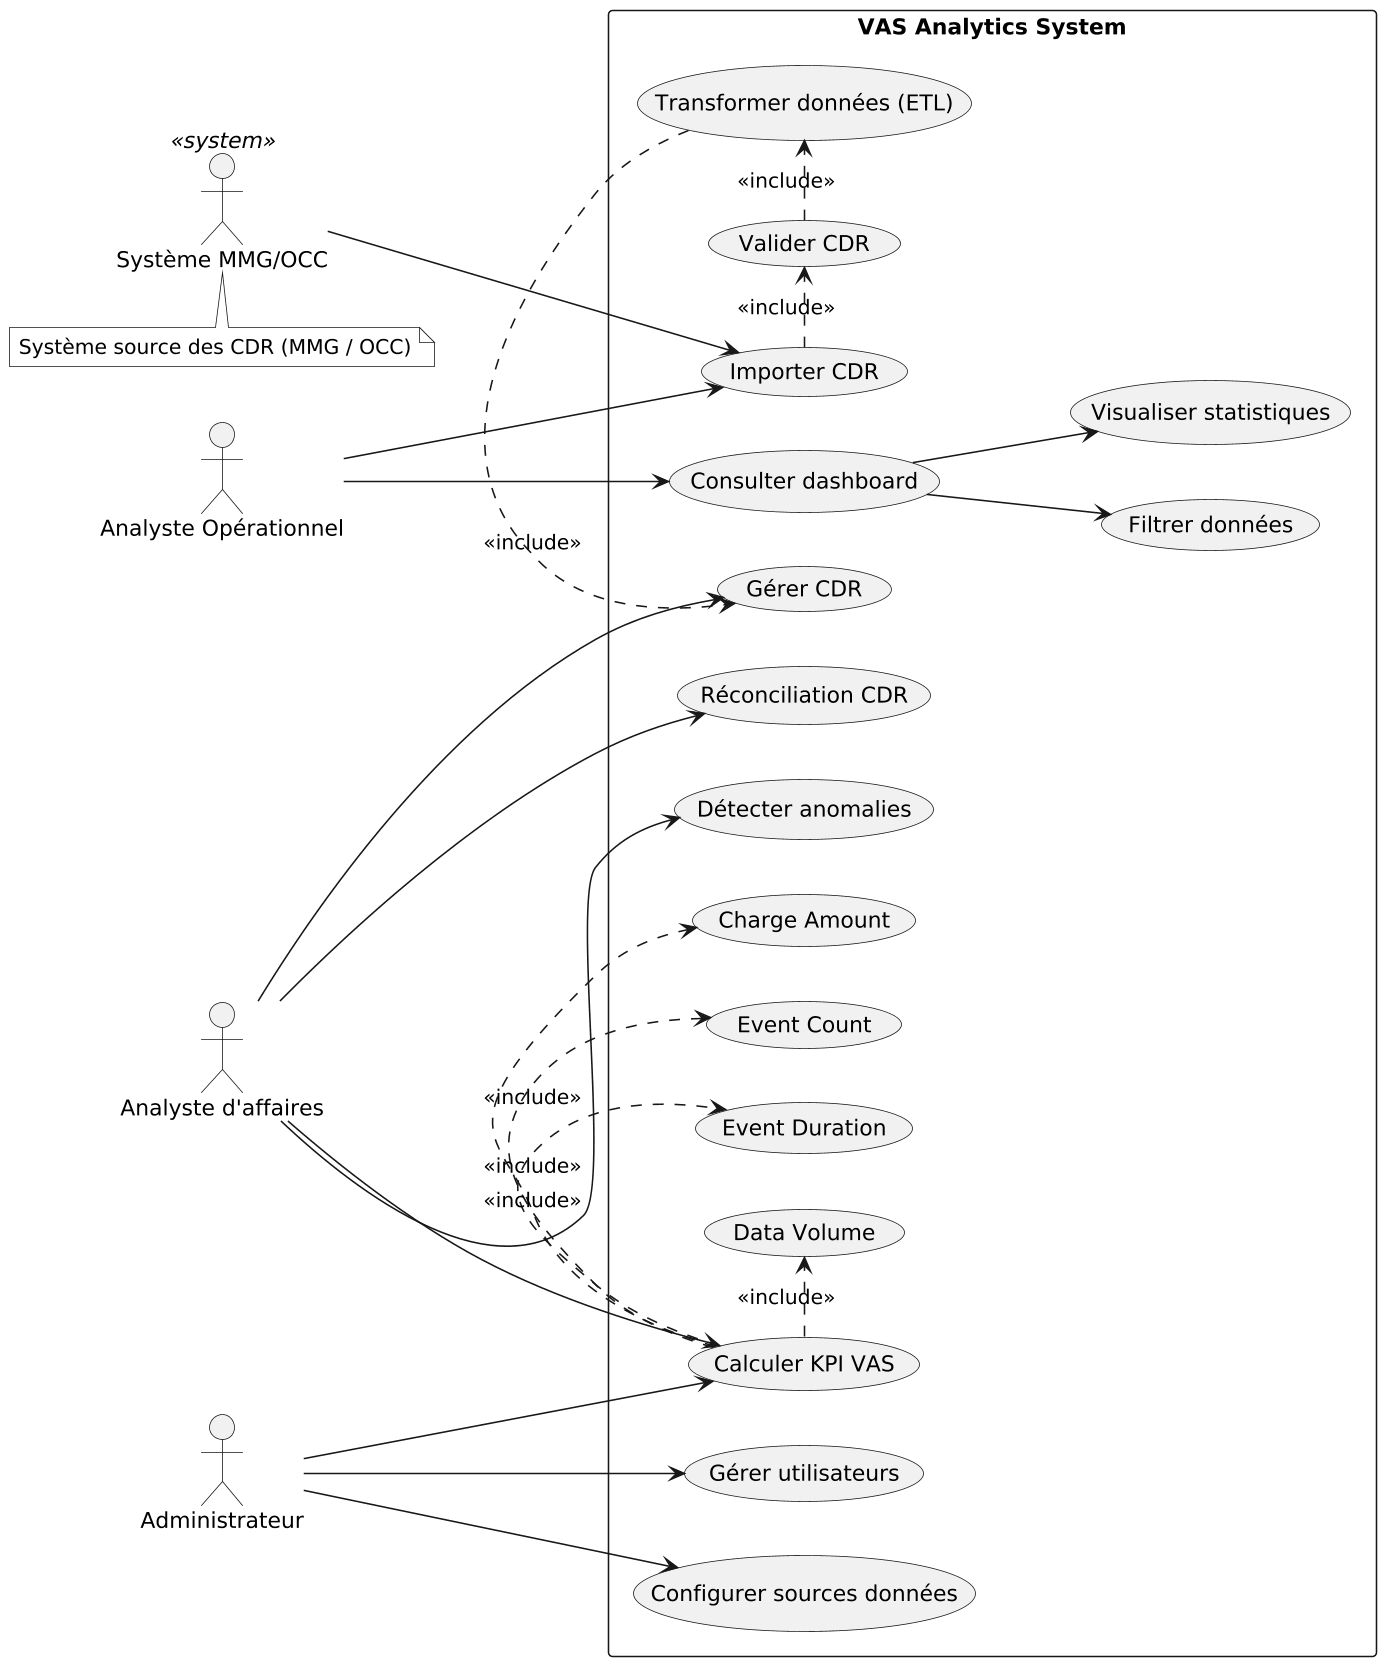

The diagram above was rendered by PlantUML. Its source (embedded in the PNG):
@startuml
left to right direction
skinparam monochrome true
skinparam dpi 150

actor "Analyste Opérationnel" as AO
actor "Analyste d'affaires" as AA
actor "Administrateur" as Admin
actor "Système MMG/OCC" as MMG <<system>>

rectangle "VAS Analytics System" {
  usecase UC1 as "Importer CDR"
  usecase UC2 as "Valider CDR"
  usecase UC3 as "Transformer données (ETL)"
  usecase UC4 as "Gérer CDR"
  usecase UC5 as "Réconciliation CDR"
  usecase UC6 as "Détecter anomalies"
  usecase UC7 as "Calculer KPI VAS"
  usecase UC8 as "Gérer utilisateurs"
  usecase UC9 as "Configurer sources données"
  usecase UC10 as "Consulter dashboard"
  usecase UC11 as "Filtrer données"
  usecase UC12 as "Visualiser statistiques"

  usecase M1 as "Event Count"
  usecase M2 as "Event Duration"
  usecase M3 as "Data Volume"
  usecase M4 as "Charge Amount"
}

AO --> UC1
AO --> UC10
AA --> UC4
AA --> UC5
AA --> UC6
AA --> UC7
Admin --> UC8
Admin --> UC9
MMG --> UC1
Admin --> UC7

UC1 .> UC2 : <<include>>
UC2 .> UC3 : <<include>>
UC3 .> UC4 : <<include>>

UC10 --> UC11
UC10 --> UC12

UC7 .> M1 : <<include>>
UC7 .> M2 : <<include>>
UC7 .> M3 : <<include>>
UC7 .> M4 : <<include>>

note bottom of MMG
  Système source des CDR (MMG / OCC)
end note
@enduml